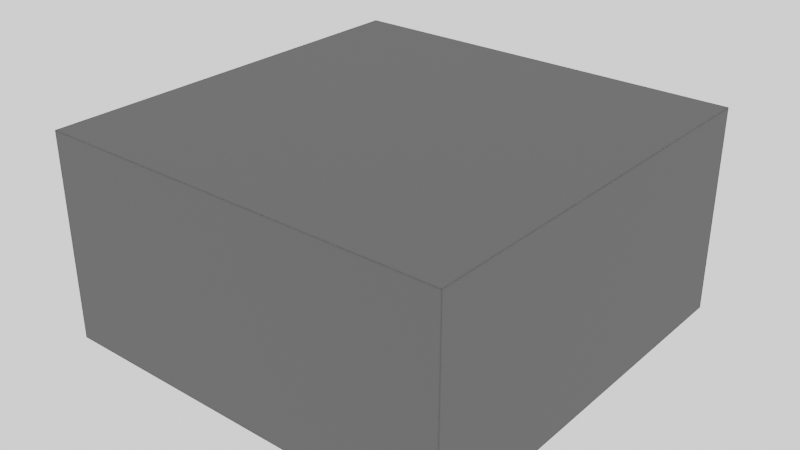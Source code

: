 # Source: box.blend  (saved by Blender 3.3.6; exported with 4.5.12 LTS)
import bpy
from mathutils import Matrix  # noqa: F401  (used for matrix-valued properties, if any)

bpy.ops.wm.read_factory_settings(use_empty=True)
scene = bpy.context.scene
scene.name = 'Scene'

# ---- collections
col_collection = bpy.data.collections.new('Collection'); scene.collection.children.link(col_collection)

# ---- materials (node trees are filled in below, after node groups)
mat_itu_metal = bpy.data.materials.new('itu_metal')
mat_itu_metal.use_transparent_shadow = False

# ---- material node trees
mat_itu_metal.use_nodes = True; mat_itu_metal.node_tree.nodes.clear()
_N = mat_itu_metal.node_tree.nodes; _L = mat_itu_metal.node_tree.links
n0 = _N.new('ShaderNodeOutputMaterial'); n0.name = 'Material Output'; n0.location = (300, 300)
n1 = _N.new('ShaderNodeBsdfDiffuse'); n1.name = 'Diffuse BSDF'; n1.location = (10, 300)
n1.inputs[0].default_value = (0.1473, 0.1473, 0.1473, 1.0)
n1.inputs[1].default_value = 0.5
_L.new(n1.outputs[0], n0.inputs[0])
n0.is_active_output = True

# ---- world
world_world = bpy.data.worlds.new('World'); scene.world = world_world
world_world.use_nodes = True; world_world.node_tree.nodes.clear()
_N = world_world.node_tree.nodes; _L = world_world.node_tree.links
n0 = _N.new('ShaderNodeOutputWorld'); n0.name = 'World Output'; n0.location = (300, 300)
n1 = _N.new('ShaderNodeBackground'); n1.name = 'Background'; n1.location = (10, 300)
n1.inputs[0].default_value = (1.0, 1.0, 1.0, 1.0)
_L.new(n1.outputs[0], n0.inputs[0])
n0.is_active_output = True
world_world.color = (0.05088, 0.05088, 0.05088)
world_world.use_sun_shadow = False
world_world.sun_shadow_jitter_overblur = 0.0

# ---- meshes
me_plane = bpy.data.meshes.new('Plane')
me_plane.from_pydata([(-1.0, -1.0, 0.0), (1.0, -1.0, 0.0), (-1.0, 1.0, 0.0), (1.0, 1.0, 0.0)], [], [(0, 1, 3, 2)])
_uv = me_plane.uv_layers.new(name='UVMap')
_uv.uv.foreach_set('vector', [0.0, 0.0, 1.0, 0.0, 1.0, 1.0, 0.0, 1.0])
me_plane.materials.append(mat_itu_metal)
me_plane.update()
me_plane_001 = bpy.data.meshes.new('Plane.001')
me_plane_001.from_pydata([(-1.0, -1.0, 0.0), (1.0, -1.0, 0.0), (-1.0, 1.0, 0.0), (1.0, 1.0, 0.0)], [], [(0, 1, 3, 2)])
_uv = me_plane_001.uv_layers.new(name='UVMap')
_uv.uv.foreach_set('vector', [0.0, 0.0, 1.0, 0.0, 1.0, 1.0, 0.0, 1.0])
me_plane_001.materials.append(mat_itu_metal)
me_plane_001.update()
me_plane_002 = bpy.data.meshes.new('Plane.002')
me_plane_002.from_pydata([(-1.0, -1.0, 0.0), (1.0, -1.0, 0.0), (-1.0, 1.0, 0.0), (1.0, 1.0, 0.0)], [], [(0, 1, 3, 2)])
_uv = me_plane_002.uv_layers.new(name='UVMap')
_uv.uv.foreach_set('vector', [0.0, 0.0, 1.0, 0.0, 1.0, 1.0, 0.0, 1.0])
me_plane_002.materials.append(mat_itu_metal)
me_plane_002.update()
me_plane_003 = bpy.data.meshes.new('Plane.003')
me_plane_003.from_pydata([(-1.0, -1.0, 0.0), (1.0, -1.0, 0.0), (-1.0, 1.0, 0.0), (1.0, 1.0, 0.0)], [], [(0, 1, 3, 2)])
_uv = me_plane_003.uv_layers.new(name='UVMap')
_uv.uv.foreach_set('vector', [0.0, 0.0, 1.0, 0.0, 1.0, 1.0, 0.0, 1.0])
me_plane_003.materials.append(mat_itu_metal)
me_plane_003.update()
me_plane_004 = bpy.data.meshes.new('Plane.004')
me_plane_004.from_pydata([(-1.0, -1.0, 0.0), (1.0, -1.0, 0.0), (-1.0, 1.0, 0.0), (1.0, 1.0, 0.0)], [], [(0, 1, 3, 2)])
_uv = me_plane_004.uv_layers.new(name='UVMap')
_uv.uv.foreach_set('vector', [0.0, 0.0, 1.0, 0.0, 1.0, 1.0, 0.0, 1.0])
me_plane_004.materials.append(mat_itu_metal)
me_plane_004.update()
me_plane_005 = bpy.data.meshes.new('Plane.005')
me_plane_005.from_pydata([(-1.0, -1.0, 0.0), (1.0, -1.0, 0.0), (-1.0, 1.0, 0.0), (1.0, 1.0, 0.0)], [], [(0, 1, 3, 2)])
_uv = me_plane_005.uv_layers.new(name='UVMap')
_uv.uv.foreach_set('vector', [0.0, 0.0, 1.0, 0.0, 1.0, 1.0, 0.0, 1.0])
me_plane_005.materials.append(mat_itu_metal)
me_plane_005.update()

# ---- objects
ob_floor = bpy.data.objects.new('floor', me_plane)
ob_ceiling = bpy.data.objects.new('ceiling', me_plane_001)
ob_wall_xp = bpy.data.objects.new('wall_xp', me_plane_002)
ob_wall_ym = bpy.data.objects.new('wall_ym', me_plane_003)
ob_wall_yp = bpy.data.objects.new('wall_yp', me_plane_004)
ob_wall_xm = bpy.data.objects.new('wall_xm', me_plane_005)

# ---- transforms, parenting, visibility, modifiers, constraints
ob_floor.location = (0.0, 0.0, 0.0)
ob_floor.scale = (5.01, 5.01, 1.0)
ob_ceiling.location = (0.0, 0.0, 5.0)
ob_ceiling.scale = (5.01, 5.01, 1.0)
ob_wall_xp.location = (5.0, 0.0, 2.5)
ob_wall_xp.rotation_euler = (1.571, 0.0, 1.571)
ob_wall_xp.scale = (5.01, 2.51, 1.0)
ob_wall_ym.location = (0.0, -5.0, 2.5)
ob_wall_ym.rotation_euler = (1.571, 0.0, 0.0)
ob_wall_ym.scale = (5.01, 2.51, 1.0)
ob_wall_yp.location = (0.0, 5.0, 2.5)
ob_wall_yp.rotation_euler = (1.571, 0.0, 0.0)
ob_wall_yp.scale = (5.01, 2.51, 1.0)
ob_wall_xm.location = (-5.0, 0.0, 2.5)
ob_wall_xm.rotation_euler = (1.571, 0.0, 1.571)
ob_wall_xm.scale = (5.01, 2.51, 1.0)

# ---- collection membership
col_collection.objects.link(ob_floor)
col_collection.objects.link(ob_ceiling)
col_collection.objects.link(ob_wall_xp)
col_collection.objects.link(ob_wall_ym)
col_collection.objects.link(ob_wall_yp)
col_collection.objects.link(ob_wall_xm)

# ---- scene / render settings (as saved in the file)
scene.frame_start = 1; scene.frame_end = 250; scene.frame_set(1)
scene.render.engine = 'BLENDER_EEVEE_NEXT'
scene.cycles.sampling_pattern = 'TABULATED_SOBOL'
scene.cycles.use_light_tree = False
scene.view_settings.view_transform = 'Filmic'
bpy.context.view_layer.update()

# ---- added for rendering (the .blend has no active camera): camera
cam_auto = bpy.data.cameras.new('AutoCamera')
cam_auto.lens = 50.0
cam_auto.sensor_width = 36.0
cam_auto.clip_end = 1000.0
ob_auto_camera = bpy.data.objects.new('AutoCamera', cam_auto)
scene.collection.objects.link(ob_auto_camera)
ob_auto_camera.location = (13.9092, -16.6911, 13.6274)
ob_auto_camera.rotation_euler = (1.09748, -7.21219e-08, 0.694738)
scene.camera = ob_auto_camera
bpy.context.view_layer.update()

